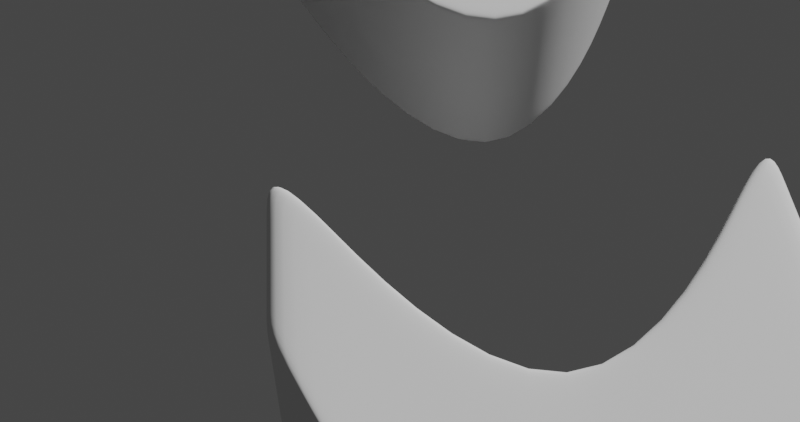 # Source: ornaments.blend  (saved by Blender 3.6.11; exported with 4.5.12 LTS)
import bpy
from mathutils import Matrix  # noqa: F401  (used for matrix-valued properties, if any)

bpy.ops.wm.read_factory_settings(use_empty=True)
scene = bpy.context.scene
scene.name = 'Scene'

# ---- collections
col_objects = bpy.data.collections.new('Objects'); scene.collection.children.link(col_objects)
col_camera = bpy.data.collections.new('Camera'); scene.collection.children.link(col_camera)

# ---- node groups
ng_auto_smooth = bpy.data.node_groups.new('Auto Smooth', 'GeometryNodeTree')
_s = ng_auto_smooth.interface.new_socket(name='Geometry', in_out='OUTPUT', socket_type='NodeSocketGeometry')
_s = ng_auto_smooth.interface.new_socket(name='Geometry', in_out='INPUT', socket_type='NodeSocketGeometry')
_s = ng_auto_smooth.interface.new_socket(name='Angle', in_out='INPUT', socket_type='NodeSocketFloat')
_s.subtype = 'ANGLE'
_s.min_value = 0.0
_s.max_value = 3.142
ng_auto_smooth.is_modifier = True
_N = ng_auto_smooth.nodes; _L = ng_auto_smooth.links
n0 = _N.new('NodeGroupOutput'); n0.name = 'Group Output'; n0.location = (480, -100)
n1 = _N.new('NodeGroupInput'); n1.name = 'Group Input'; n1.location = (-420, -300)
n2 = _N.new('NodeGroupInput'); n2.name = 'Group Input.001'; n2.location = (-60, -100)
n3 = _N.new('GeometryNodeSetShadeSmooth'); n3.name = 'Set Shade Smooth'; n3.location = (120, -100)
n3.domain = 'EDGE'
n4 = _N.new('GeometryNodeSetShadeSmooth'); n4.name = 'Set Shade Smooth.001'; n4.location = (300, -100)
n5 = _N.new('GeometryNodeInputMeshEdgeAngle'); n5.name = 'Edge Angle'; n5.location = (-420, -220)
n6 = _N.new('GeometryNodeInputEdgeSmooth'); n6.name = 'Is Edge Smooth'; n6.location = (-60, -160)
n7 = _N.new('GeometryNodeInputShadeSmooth'); n7.name = 'Is Face Smooth'; n7.location = (-240, -340)
n8 = _N.new('FunctionNodeBooleanMath'); n8.name = 'Boolean Math'; n8.location = (-60, -220)
n9 = _N.new('FunctionNodeCompare'); n9.name = 'Compare'; n9.location = (-240, -180)
n9.operation = 'LESS_EQUAL'
_L.new(n5.outputs[0], n9.inputs[0])
_L.new(n4.outputs[0], n0.inputs[0])
_L.new(n1.outputs[1], n9.inputs[1])
_L.new(n9.outputs[0], n8.inputs[0])
_L.new(n7.outputs[0], n8.inputs[1])
_L.new(n2.outputs[0], n3.inputs[0])
_L.new(n6.outputs[0], n3.inputs[1])
_L.new(n3.outputs[0], n4.inputs[0])
_L.new(n8.outputs[0], n3.inputs[2])
n0.is_active_output = True

# ---- world
world_world = bpy.data.worlds.new('World'); scene.world = world_world
world_world.use_nodes = True; world_world.node_tree.nodes.clear()
_N = world_world.node_tree.nodes; _L = world_world.node_tree.links
n0 = _N.new('ShaderNodeOutputWorld'); n0.name = 'World Output'; n0.location = (300, 300)
n1 = _N.new('ShaderNodeBackground'); n1.name = 'Background'; n1.location = (10, 300)
n1.inputs[0].default_value = (0.05088, 0.05088, 0.05088, 1.0)
_L.new(n1.outputs[0], n0.inputs[0])
n0.is_active_output = True
world_world.color = (0.05088, 0.05088, 0.05088)
world_world.use_sun_shadow = False
world_world.sun_shadow_jitter_overblur = 0.0

# ---- cameras
cam_camera_001 = bpy.data.cameras.new('Camera.001')

# ---- meshes
me_cube = bpy.data.meshes.new('Cube')
me_cube.from_pydata([(1.06, -2.0, -0.7881), (1.06, -2.0, 0.7881), (1.06, 2.0, -0.7881), (1.06, 2.0, 0.7881), (2.901, -2.0, -0.7881), (2.901, -2.0, 0.7881), (2.901, 2.0, -0.7881), (2.901, 2.0, 0.7881), (-3.079, -6.749e-08, -0.7881), (-3.079, -6.749e-08, 0.7881), (-0.437, -6.749e-08, -0.7881), (-0.437, -6.749e-08, 0.7881), (1.218, 2.0, -0.7881), (1.218, 2.0, 0.7881), (1.218, -2.0, -0.7881), (1.218, -2.0, 0.7881), (-2.921, -6.749e-08, 0.7881), (-2.921, -6.749e-08, -0.7881), (2.345, 2.0, 0.7881), (2.345, -2.0, -0.7881), (-1.101, -6.749e-08, 0.7881), (2.345, 2.0, -0.7881), (2.345, -2.0, 0.7881), (-1.101, -6.749e-08, -0.7881), (1.06, -2.0, -0.7202), (1.06, -2.0, 0.7202), (1.06, 2.0, 0.7202), (1.06, 2.0, -0.7202), (2.901, 2.0, 0.7202), (2.901, 2.0, -0.7202), (2.901, -2.0, 0.7202), (2.901, -2.0, -0.7202), (-0.437, -6.749e-08, 0.7202), (-0.437, -6.749e-08, -0.7202), (-3.079, -6.749e-08, 0.7202), (-3.079, -6.749e-08, -0.7202), (1.218, -2.0, 0.7202), (1.218, -2.0, -0.7202), (1.218, 2.0, 0.7202), (1.218, 2.0, -0.7202), (2.345, -2.0, 0.7202), (2.345, -2.0, -0.7202), (2.345, 2.0, 0.7202), (2.345, 2.0, -0.7202)], [], [(34, 9, 3, 26), (42, 18, 7, 28), (32, 11, 5, 30), (36, 15, 1, 25), (23, 10, 4, 19), (16, 9, 1, 15), (13, 3, 9, 16), (21, 6, 10, 23), (28, 7, 11, 32), (25, 1, 9, 34), (2, 12, 17, 8), (18, 13, 16, 20), (20, 16, 15, 22), (8, 17, 14, 0), (40, 22, 15, 36), (26, 3, 13, 38), (30, 5, 22, 40), (11, 20, 22, 5), (7, 18, 20, 11), (12, 21, 23, 17), (17, 23, 19, 14), (38, 13, 18, 42), (12, 39, 43, 21), (39, 38, 42, 43), (4, 31, 41, 19), (31, 30, 40, 41), (2, 27, 39, 12), (27, 26, 38, 39), (19, 41, 37, 14), (41, 40, 36, 37), (0, 24, 35, 8), (24, 25, 34, 35), (6, 29, 33, 10), (29, 28, 32, 33), (14, 37, 24, 0), (37, 36, 25, 24), (10, 33, 31, 4), (33, 32, 30, 31), (21, 43, 29, 6), (43, 42, 28, 29), (8, 35, 27, 2), (35, 34, 26, 27)])
me_cube.polygons.foreach_set('use_smooth', [True] * 42)
_uv = me_cube.uv_layers.new(name='UVMap')
_uv.uv.foreach_set('vector', [0.6142, 0.125, 0.625, 0.125, 0.625, 0.25, 0.6142, 0.25, 0.6142, 0.4653, 0.625, 0.4653, 0.625, 0.5, 0.6142, 0.5, 0.6142, 0.625, 0.625, 0.625, 0.625, 0.75, 0.6142, 0.75, 0.6142, 0.9902, 0.625, 0.9902, 0.625, 1.0, 0.6142, 1.0, 0.3403, 0.625, 0.375, 0.625, 0.375, 0.75, 0.3403, 0.75, 0.8652, 0.625, 0.875, 0.625, 0.875, 0.75, 0.8652, 0.75, 0.8652, 0.5, 0.875, 0.5, 0.875, 0.625, 0.8652, 0.625, 0.3403, 0.5, 0.375, 0.5, 0.375, 0.625, 0.3403, 0.625, 0.6142, 0.5, 0.625, 0.5, 0.625, 0.625, 0.6142, 0.625, 0.6142, 0.0, 0.625, 0.0, 0.625, 0.125, 0.6142, 0.125, 0.125, 0.5, 0.1348, 0.5, 0.1348, 0.625, 0.125, 0.625, 0.6597, 0.5, 0.8652, 0.5, 0.8652, 0.625, 0.6597, 0.625, 0.6597, 0.625, 0.8652, 0.625, 0.8652, 0.75, 0.6597, 0.75, 0.125, 0.625, 0.1348, 0.625, 0.1348, 0.75, 0.125, 0.75, 0.6142, 0.7847, 0.625, 0.7847, 0.625, 0.9902, 0.6142, 0.9902, 0.6142, 0.25, 0.625, 0.25, 0.625, 0.2598, 0.6142, 0.2598, 0.6142, 0.75, 0.625, 0.75, 0.625, 0.7847, 0.6142, 0.7847, 0.625, 0.625, 0.6597, 0.625, 0.6597, 0.75, 0.625, 0.75, 0.625, 0.5, 0.6597, 0.5, 0.6597, 0.625, 0.625, 0.625, 0.1348, 0.5, 0.3403, 0.5, 0.3403, 0.625, 0.1348, 0.625, 0.1348, 0.625, 0.3403, 0.625, 0.3403, 0.75, 0.1348, 0.75, 0.6142, 0.2598, 0.625, 0.2598, 0.625, 0.4653, 0.6142, 0.4653, 0.375, 0.2598, 0.3858, 0.2598, 0.3858, 0.4653, 0.375, 0.4653, 0.3858, 0.2598, 0.6142, 0.2598, 0.6142, 0.4653, 0.3858, 0.4653, 0.375, 0.75, 0.3858, 0.75, 0.3858, 0.7847, 0.375, 0.7847, 0.3858, 0.75, 0.6142, 0.75, 0.6142, 0.7847, 0.3858, 0.7847, 0.375, 0.25, 0.3858, 0.25, 0.3858, 0.2598, 0.375, 0.2598, 0.3858, 0.25, 0.6142, 0.25, 0.6142, 0.2598, 0.3858, 0.2598, 0.375, 0.7847, 0.3858, 0.7847, 0.3858, 0.9902, 0.375, 0.9902, 0.3858, 0.7847, 0.6142, 0.7847, 0.6142, 0.9902, 0.3858, 0.9902, 0.375, 0.0, 0.3858, 0.0, 0.3858, 0.125, 0.375, 0.125, 0.3858, 0.0, 0.6142, 0.0, 0.6142, 0.125, 0.3858, 0.125, 0.375, 0.5, 0.3858, 0.5, 0.3858, 0.625, 0.375, 0.625, 0.3858, 0.5, 0.6142, 0.5, 0.6142, 0.625, 0.3858, 0.625, 0.375, 0.9902, 0.3858, 0.9902, 0.3858, 1.0, 0.375, 1.0, 0.3858, 0.9902, 0.6142, 0.9902, 0.6142, 1.0, 0.3858, 1.0, 0.375, 0.625, 0.3858, 0.625, 0.3858, 0.75, 0.375, 0.75, 0.3858, 0.625, 0.6142, 0.625, 0.6142, 0.75, 0.3858, 0.75, 0.375, 0.4653, 0.3858, 0.4653, 0.3858, 0.5, 0.375, 0.5, 0.3858, 0.4653, 0.6142, 0.4653, 0.6142, 0.5, 0.3858, 0.5, 0.375, 0.125, 0.3858, 0.125, 0.3858, 0.25, 0.375, 0.25, 0.3858, 0.125, 0.6142, 0.125, 0.6142, 0.25, 0.3858, 0.25])
me_cube.update()
me_cube_002 = bpy.data.meshes.new('Cube.002')
me_cube_002.from_pydata([(-0.4927, -2.0, -0.7881), (-0.4927, -2.0, 0.7881), (-0.4927, 2.0, -0.7881), (-0.4927, 2.0, 0.7881), (1.348, -2.0, -0.7881), (1.348, -2.0, 0.7881), (1.348, 2.0, -0.7881), (1.348, 2.0, 0.7881), (-4.632, 5.643e-10, -0.7881), (-4.632, 5.643e-10, 0.7881), (-1.99, 5.643e-10, -0.7881), (-1.99, 5.643e-10, 0.7881), (-0.3351, 2.0, -0.7881), (-0.3351, 2.0, 0.7881), (-0.3351, -2.0, -0.7881), (-0.3351, -2.0, 0.7881), (-4.474, 5.643e-10, 0.7881), (-4.474, 5.643e-10, -0.7881), (0.792, 2.0, 0.7881), (0.792, -2.0, -0.7881), (-2.654, 5.643e-10, 0.7881), (0.792, 2.0, -0.7881), (0.792, -2.0, 0.7881), (-2.654, 5.643e-10, -0.7881), (-0.4927, -2.0, -0.7202), (-0.4927, -2.0, 0.7202), (-0.4927, 2.0, 0.7202), (-0.4927, 2.0, -0.7202), (1.348, 2.0, 0.7202), (1.348, 2.0, -0.7202), (1.348, -2.0, 0.7202), (1.348, -2.0, -0.7202), (-1.99, 5.643e-10, 0.7202), (-1.99, 5.643e-10, -0.7202), (-4.632, 5.643e-10, 0.7202), (-4.632, 5.643e-10, -0.7202), (-0.3351, -2.0, 0.7202), (-0.3351, -2.0, -0.7202), (-0.3351, 2.0, 0.7202), (-0.3351, 2.0, -0.7202), (0.792, -2.0, 0.7202), (0.792, -2.0, -0.7202), (0.792, 2.0, 0.7202), (0.792, 2.0, -0.7202), (2.614, -2.0, -0.7881), (2.614, -2.0, 0.7881), (2.614, 2.0, -0.7881), (2.614, 2.0, 0.7881), (4.454, -2.0, -0.7881), (4.454, -2.0, 0.7881), (4.454, 2.0, -0.7881), (4.454, 2.0, 0.7881), (-1.526, 5.643e-10, -0.7881), (-1.526, 5.643e-10, 0.7881), (1.116, 5.643e-10, -0.7881), (1.116, 5.643e-10, 0.7881), (2.771, 2.0, -0.7881), (2.771, 2.0, 0.7881), (2.771, -2.0, -0.7881), (2.771, -2.0, 0.7881), (-1.368, 5.643e-10, 0.7881), (-1.368, 5.643e-10, -0.7881), (3.898, 2.0, 0.7881), (3.898, -2.0, -0.7881), (0.4518, 5.643e-10, 0.7881), (3.898, 2.0, -0.7881), (3.898, -2.0, 0.7881), (0.4518, 5.643e-10, -0.7881), (2.614, -2.0, -0.7202), (2.614, -2.0, 0.7202), (2.614, 2.0, 0.7202), (2.614, 2.0, -0.7202), (4.454, 2.0, 0.7202), (4.454, 2.0, -0.7202), (4.454, -2.0, 0.7202), (4.454, -2.0, -0.7202), (1.116, 5.643e-10, 0.7202), (1.116, 5.643e-10, -0.7202), (-1.526, 5.643e-10, 0.7202), (-1.526, 5.643e-10, -0.7202), (2.771, -2.0, 0.7202), (2.771, -2.0, -0.7202), (2.771, 2.0, 0.7202), (2.771, 2.0, -0.7202), (3.898, -2.0, 0.7202), (3.898, -2.0, -0.7202), (3.898, 2.0, 0.7202), (3.898, 2.0, -0.7202)], [], [(34, 9, 3, 26), (42, 18, 7, 28), (32, 11, 5, 30), (36, 15, 1, 25), (23, 10, 4, 19), (16, 9, 1, 15), (13, 3, 9, 16), (21, 6, 10, 23), (28, 7, 11, 32), (25, 1, 9, 34), (2, 12, 17, 8), (18, 13, 16, 20), (20, 16, 15, 22), (8, 17, 14, 0), (40, 22, 15, 36), (26, 3, 13, 38), (30, 5, 22, 40), (11, 20, 22, 5), (7, 18, 20, 11), (12, 21, 23, 17), (17, 23, 19, 14), (38, 13, 18, 42), (12, 39, 43, 21), (39, 38, 42, 43), (4, 31, 41, 19), (31, 30, 40, 41), (2, 27, 39, 12), (27, 26, 38, 39), (19, 41, 37, 14), (41, 40, 36, 37), (0, 24, 35, 8), (24, 25, 34, 35), (6, 29, 33, 10), (29, 28, 32, 33), (14, 37, 24, 0), (37, 36, 25, 24), (10, 33, 31, 4), (33, 32, 30, 31), (21, 43, 29, 6), (43, 42, 28, 29), (8, 35, 27, 2), (35, 34, 26, 27), (78, 53, 47, 70), (86, 62, 51, 72), (76, 55, 49, 74), (80, 59, 45, 69), (67, 54, 48, 63), (60, 53, 45, 59), (57, 47, 53, 60), (65, 50, 54, 67), (72, 51, 55, 76), (69, 45, 53, 78), (46, 56, 61, 52), (62, 57, 60, 64), (64, 60, 59, 66), (52, 61, 58, 44), (84, 66, 59, 80), (70, 47, 57, 82), (74, 49, 66, 84), (55, 64, 66, 49), (51, 62, 64, 55), (56, 65, 67, 61), (61, 67, 63, 58), (82, 57, 62, 86), (56, 83, 87, 65), (83, 82, 86, 87), (48, 75, 85, 63), (75, 74, 84, 85), (46, 71, 83, 56), (71, 70, 82, 83), (63, 85, 81, 58), (85, 84, 80, 81), (44, 68, 79, 52), (68, 69, 78, 79), (50, 73, 77, 54), (73, 72, 76, 77), (58, 81, 68, 44), (81, 80, 69, 68), (54, 77, 75, 48), (77, 76, 74, 75), (65, 87, 73, 50), (87, 86, 72, 73), (52, 79, 71, 46), (79, 78, 70, 71)])
me_cube_002.polygons.foreach_set('use_smooth', [True] * 84)
_uv = me_cube_002.uv_layers.new(name='UVMap')
_uv.uv.foreach_set('vector', [0.6142, 0.125, 0.625, 0.125, 0.625, 0.25, 0.6142, 0.25, 0.6142, 0.4653, 0.625, 0.4653, 0.625, 0.5, 0.6142, 0.5, 0.6142, 0.625, 0.625, 0.625, 0.625, 0.75, 0.6142, 0.75, 0.6142, 0.9902, 0.625, 0.9902, 0.625, 1.0, 0.6142, 1.0, 0.3403, 0.625, 0.375, 0.625, 0.375, 0.75, 0.3403, 0.75, 0.8652, 0.625, 0.875, 0.625, 0.875, 0.75, 0.8652, 0.75, 0.8652, 0.5, 0.875, 0.5, 0.875, 0.625, 0.8652, 0.625, 0.3403, 0.5, 0.375, 0.5, 0.375, 0.625, 0.3403, 0.625, 0.6142, 0.5, 0.625, 0.5, 0.625, 0.625, 0.6142, 0.625, 0.6142, 0.0, 0.625, 0.0, 0.625, 0.125, 0.6142, 0.125, 0.125, 0.5, 0.1348, 0.5, 0.1348, 0.625, 0.125, 0.625, 0.6597, 0.5, 0.8652, 0.5, 0.8652, 0.625, 0.6597, 0.625, 0.6597, 0.625, 0.8652, 0.625, 0.8652, 0.75, 0.6597, 0.75, 0.125, 0.625, 0.1348, 0.625, 0.1348, 0.75, 0.125, 0.75, 0.6142, 0.7847, 0.625, 0.7847, 0.625, 0.9902, 0.6142, 0.9902, 0.6142, 0.25, 0.625, 0.25, 0.625, 0.2598, 0.6142, 0.2598, 0.6142, 0.75, 0.625, 0.75, 0.625, 0.7847, 0.6142, 0.7847, 0.625, 0.625, 0.6597, 0.625, 0.6597, 0.75, 0.625, 0.75, 0.625, 0.5, 0.6597, 0.5, 0.6597, 0.625, 0.625, 0.625, 0.1348, 0.5, 0.3403, 0.5, 0.3403, 0.625, 0.1348, 0.625, 0.1348, 0.625, 0.3403, 0.625, 0.3403, 0.75, 0.1348, 0.75, 0.6142, 0.2598, 0.625, 0.2598, 0.625, 0.4653, 0.6142, 0.4653, 0.375, 0.2598, 0.3858, 0.2598, 0.3858, 0.4653, 0.375, 0.4653, 0.3858, 0.2598, 0.6142, 0.2598, 0.6142, 0.4653, 0.3858, 0.4653, 0.375, 0.75, 0.3858, 0.75, 0.3858, 0.7847, 0.375, 0.7847, 0.3858, 0.75, 0.6142, 0.75, 0.6142, 0.7847, 0.3858, 0.7847, 0.375, 0.25, 0.3858, 0.25, 0.3858, 0.2598, 0.375, 0.2598, 0.3858, 0.25, 0.6142, 0.25, 0.6142, 0.2598, 0.3858, 0.2598, 0.375, 0.7847, 0.3858, 0.7847, 0.3858, 0.9902, 0.375, 0.9902, 0.3858, 0.7847, 0.6142, 0.7847, 0.6142, 0.9902, 0.3858, 0.9902, 0.375, 0.0, 0.3858, 0.0, 0.3858, 0.125, 0.375, 0.125, 0.3858, 0.0, 0.6142, 0.0, 0.6142, 0.125, 0.3858, 0.125, 0.375, 0.5, 0.3858, 0.5, 0.3858, 0.625, 0.375, 0.625, 0.3858, 0.5, 0.6142, 0.5, 0.6142, 0.625, 0.3858, 0.625, 0.375, 0.9902, 0.3858, 0.9902, 0.3858, 1.0, 0.375, 1.0, 0.3858, 0.9902, 0.6142, 0.9902, 0.6142, 1.0, 0.3858, 1.0, 0.375, 0.625, 0.3858, 0.625, 0.3858, 0.75, 0.375, 0.75, 0.3858, 0.625, 0.6142, 0.625, 0.6142, 0.75, 0.3858, 0.75, 0.375, 0.4653, 0.3858, 0.4653, 0.3858, 0.5, 0.375, 0.5, 0.3858, 0.4653, 0.6142, 0.4653, 0.6142, 0.5, 0.3858, 0.5, 0.375, 0.125, 0.3858, 0.125, 0.3858, 0.25, 0.375, 0.25, 0.3858, 0.125, 0.6142, 0.125, 0.6142, 0.25, 0.3858, 0.25, 0.6142, 0.125, 0.625, 0.125, 0.625, 0.25, 0.6142, 0.25, 0.6142, 0.4653, 0.625, 0.4653, 0.625, 0.5, 0.6142, 0.5, 0.6142, 0.625, 0.625, 0.625, 0.625, 0.75, 0.6142, 0.75, 0.6142, 0.9902, 0.625, 0.9902, 0.625, 1.0, 0.6142, 1.0, 0.3403, 0.625, 0.375, 0.625, 0.375, 0.75, 0.3403, 0.75, 0.8652, 0.625, 0.875, 0.625, 0.875, 0.75, 0.8652, 0.75, 0.8652, 0.5, 0.875, 0.5, 0.875, 0.625, 0.8652, 0.625, 0.3403, 0.5, 0.375, 0.5, 0.375, 0.625, 0.3403, 0.625, 0.6142, 0.5, 0.625, 0.5, 0.625, 0.625, 0.6142, 0.625, 0.6142, 0.0, 0.625, 0.0, 0.625, 0.125, 0.6142, 0.125, 0.125, 0.5, 0.1348, 0.5, 0.1348, 0.625, 0.125, 0.625, 0.6597, 0.5, 0.8652, 0.5, 0.8652, 0.625, 0.6597, 0.625, 0.6597, 0.625, 0.8652, 0.625, 0.8652, 0.75, 0.6597, 0.75, 0.125, 0.625, 0.1348, 0.625, 0.1348, 0.75, 0.125, 0.75, 0.6142, 0.7847, 0.625, 0.7847, 0.625, 0.9902, 0.6142, 0.9902, 0.6142, 0.25, 0.625, 0.25, 0.625, 0.2598, 0.6142, 0.2598, 0.6142, 0.75, 0.625, 0.75, 0.625, 0.7847, 0.6142, 0.7847, 0.625, 0.625, 0.6597, 0.625, 0.6597, 0.75, 0.625, 0.75, 0.625, 0.5, 0.6597, 0.5, 0.6597, 0.625, 0.625, 0.625, 0.1348, 0.5, 0.3403, 0.5, 0.3403, 0.625, 0.1348, 0.625, 0.1348, 0.625, 0.3403, 0.625, 0.3403, 0.75, 0.1348, 0.75, 0.6142, 0.2598, 0.625, 0.2598, 0.625, 0.4653, 0.6142, 0.4653, 0.375, 0.2598, 0.3858, 0.2598, 0.3858, 0.4653, 0.375, 0.4653, 0.3858, 0.2598, 0.6142, 0.2598, 0.6142, 0.4653, 0.3858, 0.4653, 0.375, 0.75, 0.3858, 0.75, 0.3858, 0.7847, 0.375, 0.7847, 0.3858, 0.75, 0.6142, 0.75, 0.6142, 0.7847, 0.3858, 0.7847, 0.375, 0.25, 0.3858, 0.25, 0.3858, 0.2598, 0.375, 0.2598, 0.3858, 0.25, 0.6142, 0.25, 0.6142, 0.2598, 0.3858, 0.2598, 0.375, 0.7847, 0.3858, 0.7847, 0.3858, 0.9902, 0.375, 0.9902, 0.3858, 0.7847, 0.6142, 0.7847, 0.6142, 0.9902, 0.3858, 0.9902, 0.375, 0.0, 0.3858, 0.0, 0.3858, 0.125, 0.375, 0.125, 0.3858, 0.0, 0.6142, 0.0, 0.6142, 0.125, 0.3858, 0.125, 0.375, 0.5, 0.3858, 0.5, 0.3858, 0.625, 0.375, 0.625, 0.3858, 0.5, 0.6142, 0.5, 0.6142, 0.625, 0.3858, 0.625, 0.375, 0.9902, 0.3858, 0.9902, 0.3858, 1.0, 0.375, 1.0, 0.3858, 0.9902, 0.6142, 0.9902, 0.6142, 1.0, 0.3858, 1.0, 0.375, 0.625, 0.3858, 0.625, 0.3858, 0.75, 0.375, 0.75, 0.3858, 0.625, 0.6142, 0.625, 0.6142, 0.75, 0.3858, 0.75, 0.375, 0.4653, 0.3858, 0.4653, 0.3858, 0.5, 0.375, 0.5, 0.3858, 0.4653, 0.6142, 0.4653, 0.6142, 0.5, 0.3858, 0.5, 0.375, 0.125, 0.3858, 0.125, 0.3858, 0.25, 0.375, 0.25, 0.3858, 0.125, 0.6142, 0.125, 0.6142, 0.25, 0.3858, 0.25])
me_cube_002.update()
me_cube_003 = bpy.data.meshes.new('Cube.003')
me_cube_003.from_pydata([(-1.933, -2.0, -0.7881), (-1.933, -2.0, 0.7881), (-1.933, 2.0, -0.7881), (-1.933, 2.0, 0.7881), (-0.09211, -2.0, -0.7881), (-0.09211, -2.0, 0.7881), (-0.09211, 2.0, -0.7881), (-0.09211, 2.0, 0.7881), (-6.072, -1.429e-09, -0.7881), (-6.072, -1.429e-09, 0.7881), (-3.43, -1.429e-09, -0.7881), (-3.43, -1.429e-09, 0.7881), (-1.775, 2.0, -0.7881), (-1.775, 2.0, 0.7881), (-1.775, -2.0, -0.7881), (-1.775, -2.0, 0.7881), (-5.914, -1.429e-09, 0.7881), (-5.914, -1.429e-09, -0.7881), (-0.6479, 2.0, 0.7881), (-0.6479, -2.0, -0.7881), (-4.094, -1.429e-09, 0.7881), (-0.6479, 2.0, -0.7881), (-0.6479, -2.0, 0.7881), (-4.094, -1.429e-09, -0.7881), (-1.933, -2.0, -0.7202), (-1.933, -2.0, 0.7202), (-1.933, 2.0, 0.7202), (-1.933, 2.0, -0.7202), (-0.09211, 2.0, 0.7202), (-0.09211, 2.0, -0.7202), (-0.09211, -2.0, 0.7202), (-0.09211, -2.0, -0.7202), (-3.43, -1.429e-09, 0.7202), (-3.43, -1.429e-09, -0.7202), (-6.072, -1.429e-09, 0.7202), (-6.072, -1.429e-09, -0.7202), (-1.775, -2.0, 0.7202), (-1.775, -2.0, -0.7202), (-1.775, 2.0, 0.7202), (-1.775, 2.0, -0.7202), (-0.6479, -2.0, 0.7202), (-0.6479, -2.0, -0.7202), (-0.6479, 2.0, 0.7202), (-0.6479, 2.0, -0.7202), (1.057, -2.0, -0.7881), (1.057, -2.0, 0.7881), (1.057, 2.0, -0.7881), (1.057, 2.0, 0.7881), (2.897, -2.0, -0.7881), (2.897, -2.0, 0.7881), (2.897, 2.0, -0.7881), (2.897, 2.0, 0.7881), (-3.082, -1.429e-09, -0.7881), (-3.082, -1.429e-09, 0.7881), (-0.4404, -1.429e-09, -0.7881), (-0.4404, -1.429e-09, 0.7881), (1.215, 2.0, -0.7881), (1.215, 2.0, 0.7881), (1.215, -2.0, -0.7881), (1.215, -2.0, 0.7881), (-2.925, -1.429e-09, 0.7881), (-2.925, -1.429e-09, -0.7881), (2.342, 2.0, 0.7881), (2.342, -2.0, -0.7881), (-1.105, -1.429e-09, 0.7881), (2.342, 2.0, -0.7881), (2.342, -2.0, 0.7881), (-1.105, -1.429e-09, -0.7881), (1.057, -2.0, -0.7202), (1.057, -2.0, 0.7202), (1.057, 2.0, 0.7202), (1.057, 2.0, -0.7202), (2.897, 2.0, 0.7202), (2.897, 2.0, -0.7202), (2.897, -2.0, 0.7202), (2.897, -2.0, -0.7202), (-0.4404, -1.429e-09, 0.7202), (-0.4404, -1.429e-09, -0.7202), (-3.082, -1.429e-09, 0.7202), (-3.082, -1.429e-09, -0.7202), (1.215, -2.0, 0.7202), (1.215, -2.0, -0.7202), (1.215, 2.0, 0.7202), (1.215, 2.0, -0.7202), (2.342, -2.0, 0.7202), (2.342, -2.0, -0.7202), (2.342, 2.0, 0.7202), (2.342, 2.0, -0.7202), (4.057, -2.0, -0.7881), (4.057, -2.0, 0.7881), (4.057, 2.0, -0.7881), (4.057, 2.0, 0.7881), (5.897, -2.0, -0.7881), (5.897, -2.0, 0.7881), (5.897, 2.0, -0.7881), (5.897, 2.0, 0.7881), (-0.0823, -1.429e-09, -0.7881), (-0.0823, -1.429e-09, 0.7881), (2.56, -1.429e-09, -0.7881), (2.56, -1.429e-09, 0.7881), (4.215, 2.0, -0.7881), (4.215, 2.0, 0.7881), (4.215, -2.0, -0.7881), (4.215, -2.0, 0.7881), (0.07528, -1.429e-09, 0.7881), (0.07528, -1.429e-09, -0.7881), (5.342, 2.0, 0.7881), (5.342, -2.0, -0.7881), (1.895, -1.429e-09, 0.7881), (5.342, 2.0, -0.7881), (5.342, -2.0, 0.7881), (1.895, -1.429e-09, -0.7881), (4.057, -2.0, -0.7202), (4.057, -2.0, 0.7202), (4.057, 2.0, 0.7202), (4.057, 2.0, -0.7202), (5.897, 2.0, 0.7202), (5.897, 2.0, -0.7202), (5.897, -2.0, 0.7202), (5.897, -2.0, -0.7202), (2.56, -1.429e-09, 0.7202), (2.56, -1.429e-09, -0.7202), (-0.0823, -1.429e-09, 0.7202), (-0.0823, -1.429e-09, -0.7202), (4.215, -2.0, 0.7202), (4.215, -2.0, -0.7202), (4.215, 2.0, 0.7202), (4.215, 2.0, -0.7202), (5.342, -2.0, 0.7202), (5.342, -2.0, -0.7202), (5.342, 2.0, 0.7202), (5.342, 2.0, -0.7202)], [], [(34, 9, 3, 26), (42, 18, 7, 28), (32, 11, 5, 30), (36, 15, 1, 25), (23, 10, 4, 19), (16, 9, 1, 15), (13, 3, 9, 16), (21, 6, 10, 23), (28, 7, 11, 32), (25, 1, 9, 34), (2, 12, 17, 8), (18, 13, 16, 20), (20, 16, 15, 22), (8, 17, 14, 0), (40, 22, 15, 36), (26, 3, 13, 38), (30, 5, 22, 40), (11, 20, 22, 5), (7, 18, 20, 11), (12, 21, 23, 17), (17, 23, 19, 14), (38, 13, 18, 42), (12, 39, 43, 21), (39, 38, 42, 43), (4, 31, 41, 19), (31, 30, 40, 41), (2, 27, 39, 12), (27, 26, 38, 39), (19, 41, 37, 14), (41, 40, 36, 37), (0, 24, 35, 8), (24, 25, 34, 35), (6, 29, 33, 10), (29, 28, 32, 33), (14, 37, 24, 0), (37, 36, 25, 24), (10, 33, 31, 4), (33, 32, 30, 31), (21, 43, 29, 6), (43, 42, 28, 29), (8, 35, 27, 2), (35, 34, 26, 27), (78, 53, 47, 70), (86, 62, 51, 72), (76, 55, 49, 74), (80, 59, 45, 69), (67, 54, 48, 63), (60, 53, 45, 59), (57, 47, 53, 60), (65, 50, 54, 67), (72, 51, 55, 76), (69, 45, 53, 78), (46, 56, 61, 52), (62, 57, 60, 64), (64, 60, 59, 66), (52, 61, 58, 44), (84, 66, 59, 80), (70, 47, 57, 82), (74, 49, 66, 84), (55, 64, 66, 49), (51, 62, 64, 55), (56, 65, 67, 61), (61, 67, 63, 58), (82, 57, 62, 86), (56, 83, 87, 65), (83, 82, 86, 87), (48, 75, 85, 63), (75, 74, 84, 85), (46, 71, 83, 56), (71, 70, 82, 83), (63, 85, 81, 58), (85, 84, 80, 81), (44, 68, 79, 52), (68, 69, 78, 79), (50, 73, 77, 54), (73, 72, 76, 77), (58, 81, 68, 44), (81, 80, 69, 68), (54, 77, 75, 48), (77, 76, 74, 75), (65, 87, 73, 50), (87, 86, 72, 73), (52, 79, 71, 46), (79, 78, 70, 71), (122, 97, 91, 114), (130, 106, 95, 116), (120, 99, 93, 118), (124, 103, 89, 113), (111, 98, 92, 107), (104, 97, 89, 103), (101, 91, 97, 104), (109, 94, 98, 111), (116, 95, 99, 120), (113, 89, 97, 122), (90, 100, 105, 96), (106, 101, 104, 108), (108, 104, 103, 110), (96, 105, 102, 88), (128, 110, 103, 124), (114, 91, 101, 126), (118, 93, 110, 128), (99, 108, 110, 93), (95, 106, 108, 99), (100, 109, 111, 105), (105, 111, 107, 102), (126, 101, 106, 130), (100, 127, 131, 109), (127, 126, 130, 131), (92, 119, 129, 107), (119, 118, 128, 129), (90, 115, 127, 100), (115, 114, 126, 127), (107, 129, 125, 102), (129, 128, 124, 125), (88, 112, 123, 96), (112, 113, 122, 123), (94, 117, 121, 98), (117, 116, 120, 121), (102, 125, 112, 88), (125, 124, 113, 112), (98, 121, 119, 92), (121, 120, 118, 119), (109, 131, 117, 94), (131, 130, 116, 117), (96, 123, 115, 90), (123, 122, 114, 115)])
_uv = me_cube_003.uv_layers.new(name='UVMap')
_uv.uv.foreach_set('vector', [0.6142, 0.125, 0.625, 0.125, 0.625, 0.25, 0.6142, 0.25, 0.6142, 0.4653, 0.625, 0.4653, 0.625, 0.5, 0.6142, 0.5, 0.6142, 0.625, 0.625, 0.625, 0.625, 0.75, 0.6142, 0.75, 0.6142, 0.9902, 0.625, 0.9902, 0.625, 1.0, 0.6142, 1.0, 0.3403, 0.625, 0.375, 0.625, 0.375, 0.75, 0.3403, 0.75, 0.8652, 0.625, 0.875, 0.625, 0.875, 0.75, 0.8652, 0.75, 0.8652, 0.5, 0.875, 0.5, 0.875, 0.625, 0.8652, 0.625, 0.3403, 0.5, 0.375, 0.5, 0.375, 0.625, 0.3403, 0.625, 0.6142, 0.5, 0.625, 0.5, 0.625, 0.625, 0.6142, 0.625, 0.6142, 0.0, 0.625, 0.0, 0.625, 0.125, 0.6142, 0.125, 0.125, 0.5, 0.1348, 0.5, 0.1348, 0.625, 0.125, 0.625, 0.6597, 0.5, 0.8652, 0.5, 0.8652, 0.625, 0.6597, 0.625, 0.6597, 0.625, 0.8652, 0.625, 0.8652, 0.75, 0.6597, 0.75, 0.125, 0.625, 0.1348, 0.625, 0.1348, 0.75, 0.125, 0.75, 0.6142, 0.7847, 0.625, 0.7847, 0.625, 0.9902, 0.6142, 0.9902, 0.6142, 0.25, 0.625, 0.25, 0.625, 0.2598, 0.6142, 0.2598, 0.6142, 0.75, 0.625, 0.75, 0.625, 0.7847, 0.6142, 0.7847, 0.625, 0.625, 0.6597, 0.625, 0.6597, 0.75, 0.625, 0.75, 0.625, 0.5, 0.6597, 0.5, 0.6597, 0.625, 0.625, 0.625, 0.1348, 0.5, 0.3403, 0.5, 0.3403, 0.625, 0.1348, 0.625, 0.1348, 0.625, 0.3403, 0.625, 0.3403, 0.75, 0.1348, 0.75, 0.6142, 0.2598, 0.625, 0.2598, 0.625, 0.4653, 0.6142, 0.4653, 0.375, 0.2598, 0.3858, 0.2598, 0.3858, 0.4653, 0.375, 0.4653, 0.3858, 0.2598, 0.6142, 0.2598, 0.6142, 0.4653, 0.3858, 0.4653, 0.375, 0.75, 0.3858, 0.75, 0.3858, 0.7847, 0.375, 0.7847, 0.3858, 0.75, 0.6142, 0.75, 0.6142, 0.7847, 0.3858, 0.7847, 0.375, 0.25, 0.3858, 0.25, 0.3858, 0.2598, 0.375, 0.2598, 0.3858, 0.25, 0.6142, 0.25, 0.6142, 0.2598, 0.3858, 0.2598, 0.375, 0.7847, 0.3858, 0.7847, 0.3858, 0.9902, 0.375, 0.9902, 0.3858, 0.7847, 0.6142, 0.7847, 0.6142, 0.9902, 0.3858, 0.9902, 0.375, 0.0, 0.3858, 0.0, 0.3858, 0.125, 0.375, 0.125, 0.3858, 0.0, 0.6142, 0.0, 0.6142, 0.125, 0.3858, 0.125, 0.375, 0.5, 0.3858, 0.5, 0.3858, 0.625, 0.375, 0.625, 0.3858, 0.5, 0.6142, 0.5, 0.6142, 0.625, 0.3858, 0.625, 0.375, 0.9902, 0.3858, 0.9902, 0.3858, 1.0, 0.375, 1.0, 0.3858, 0.9902, 0.6142, 0.9902, 0.6142, 1.0, 0.3858, 1.0, 0.375, 0.625, 0.3858, 0.625, 0.3858, 0.75, 0.375, 0.75, 0.3858, 0.625, 0.6142, 0.625, 0.6142, 0.75, 0.3858, 0.75, 0.375, 0.4653, 0.3858, 0.4653, 0.3858, 0.5, 0.375, 0.5, 0.3858, 0.4653, 0.6142, 0.4653, 0.6142, 0.5, 0.3858, 0.5, 0.375, 0.125, 0.3858, 0.125, 0.3858, 0.25, 0.375, 0.25, 0.3858, 0.125, 0.6142, 0.125, 0.6142, 0.25, 0.3858, 0.25, 0.6142, 0.125, 0.625, 0.125, 0.625, 0.25, 0.6142, 0.25, 0.6142, 0.4653, 0.625, 0.4653, 0.625, 0.5, 0.6142, 0.5, 0.6142, 0.625, 0.625, 0.625, 0.625, 0.75, 0.6142, 0.75, 0.6142, 0.9902, 0.625, 0.9902, 0.625, 1.0, 0.6142, 1.0, 0.3403, 0.625, 0.375, 0.625, 0.375, 0.75, 0.3403, 0.75, 0.8652, 0.625, 0.875, 0.625, 0.875, 0.75, 0.8652, 0.75, 0.8652, 0.5, 0.875, 0.5, 0.875, 0.625, 0.8652, 0.625, 0.3403, 0.5, 0.375, 0.5, 0.375, 0.625, 0.3403, 0.625, 0.6142, 0.5, 0.625, 0.5, 0.625, 0.625, 0.6142, 0.625, 0.6142, 0.0, 0.625, 0.0, 0.625, 0.125, 0.6142, 0.125, 0.125, 0.5, 0.1348, 0.5, 0.1348, 0.625, 0.125, 0.625, 0.6597, 0.5, 0.8652, 0.5, 0.8652, 0.625, 0.6597, 0.625, 0.6597, 0.625, 0.8652, 0.625, 0.8652, 0.75, 0.6597, 0.75, 0.125, 0.625, 0.1348, 0.625, 0.1348, 0.75, 0.125, 0.75, 0.6142, 0.7847, 0.625, 0.7847, 0.625, 0.9902, 0.6142, 0.9902, 0.6142, 0.25, 0.625, 0.25, 0.625, 0.2598, 0.6142, 0.2598, 0.6142, 0.75, 0.625, 0.75, 0.625, 0.7847, 0.6142, 0.7847, 0.625, 0.625, 0.6597, 0.625, 0.6597, 0.75, 0.625, 0.75, 0.625, 0.5, 0.6597, 0.5, 0.6597, 0.625, 0.625, 0.625, 0.1348, 0.5, 0.3403, 0.5, 0.3403, 0.625, 0.1348, 0.625, 0.1348, 0.625, 0.3403, 0.625, 0.3403, 0.75, 0.1348, 0.75, 0.6142, 0.2598, 0.625, 0.2598, 0.625, 0.4653, 0.6142, 0.4653, 0.375, 0.2598, 0.3858, 0.2598, 0.3858, 0.4653, 0.375, 0.4653, 0.3858, 0.2598, 0.6142, 0.2598, 0.6142, 0.4653, 0.3858, 0.4653, 0.375, 0.75, 0.3858, 0.75, 0.3858, 0.7847, 0.375, 0.7847, 0.3858, 0.75, 0.6142, 0.75, 0.6142, 0.7847, 0.3858, 0.7847, 0.375, 0.25, 0.3858, 0.25, 0.3858, 0.2598, 0.375, 0.2598, 0.3858, 0.25, 0.6142, 0.25, 0.6142, 0.2598, 0.3858, 0.2598, 0.375, 0.7847, 0.3858, 0.7847, 0.3858, 0.9902, 0.375, 0.9902, 0.3858, 0.7847, 0.6142, 0.7847, 0.6142, 0.9902, 0.3858, 0.9902, 0.375, 0.0, 0.3858, 0.0, 0.3858, 0.125, 0.375, 0.125, 0.3858, 0.0, 0.6142, 0.0, 0.6142, 0.125, 0.3858, 0.125, 0.375, 0.5, 0.3858, 0.5, 0.3858, 0.625, 0.375, 0.625, 0.3858, 0.5, 0.6142, 0.5, 0.6142, 0.625, 0.3858, 0.625, 0.375, 0.9902, 0.3858, 0.9902, 0.3858, 1.0, 0.375, 1.0, 0.3858, 0.9902, 0.6142, 0.9902, 0.6142, 1.0, 0.3858, 1.0, 0.375, 0.625, 0.3858, 0.625, 0.3858, 0.75, 0.375, 0.75, 0.3858, 0.625, 0.6142, 0.625, 0.6142, 0.75, 0.3858, 0.75, 0.375, 0.4653, 0.3858, 0.4653, 0.3858, 0.5, 0.375, 0.5, 0.3858, 0.4653, 0.6142, 0.4653, 0.6142, 0.5, 0.3858, 0.5, 0.375, 0.125, 0.3858, 0.125, 0.3858, 0.25, 0.375, 0.25, 0.3858, 0.125, 0.6142, 0.125, 0.6142, 0.25, 0.3858, 0.25, 0.6142, 0.125, 0.625, 0.125, 0.625, 0.25, 0.6142, 0.25, 0.6142, 0.4653, 0.625, 0.4653, 0.625, 0.5, 0.6142, 0.5, 0.6142, 0.625, 0.625, 0.625, 0.625, 0.75, 0.6142, 0.75, 0.6142, 0.9902, 0.625, 0.9902, 0.625, 1.0, 0.6142, 1.0, 0.3403, 0.625, 0.375, 0.625, 0.375, 0.75, 0.3403, 0.75, 0.8652, 0.625, 0.875, 0.625, 0.875, 0.75, 0.8652, 0.75, 0.8652, 0.5, 0.875, 0.5, 0.875, 0.625, 0.8652, 0.625, 0.3403, 0.5, 0.375, 0.5, 0.375, 0.625, 0.3403, 0.625, 0.6142, 0.5, 0.625, 0.5, 0.625, 0.625, 0.6142, 0.625, 0.6142, 0.0, 0.625, 0.0, 0.625, 0.125, 0.6142, 0.125, 0.125, 0.5, 0.1348, 0.5, 0.1348, 0.625, 0.125, 0.625, 0.6597, 0.5, 0.8652, 0.5, 0.8652, 0.625, 0.6597, 0.625, 0.6597, 0.625, 0.8652, 0.625, 0.8652, 0.75, 0.6597, 0.75, 0.125, 0.625, 0.1348, 0.625, 0.1348, 0.75, 0.125, 0.75, 0.6142, 0.7847, 0.625, 0.7847, 0.625, 0.9902, 0.6142, 0.9902, 0.6142, 0.25, 0.625, 0.25, 0.625, 0.2598, 0.6142, 0.2598, 0.6142, 0.75, 0.625, 0.75, 0.625, 0.7847, 0.6142, 0.7847, 0.625, 0.625, 0.6597, 0.625, 0.6597, 0.75, 0.625, 0.75, 0.625, 0.5, 0.6597, 0.5, 0.6597, 0.625, 0.625, 0.625, 0.1348, 0.5, 0.3403, 0.5, 0.3403, 0.625, 0.1348, 0.625, 0.1348, 0.625, 0.3403, 0.625, 0.3403, 0.75, 0.1348, 0.75, 0.6142, 0.2598, 0.625, 0.2598, 0.625, 0.4653, 0.6142, 0.4653, 0.375, 0.2598, 0.3858, 0.2598, 0.3858, 0.4653, 0.375, 0.4653, 0.3858, 0.2598, 0.6142, 0.2598, 0.6142, 0.4653, 0.3858, 0.4653, 0.375, 0.75, 0.3858, 0.75, 0.3858, 0.7847, 0.375, 0.7847, 0.3858, 0.75, 0.6142, 0.75, 0.6142, 0.7847, 0.3858, 0.7847, 0.375, 0.25, 0.3858, 0.25, 0.3858, 0.2598, 0.375, 0.2598, 0.3858, 0.25, 0.6142, 0.25, 0.6142, 0.2598, 0.3858, 0.2598, 0.375, 0.7847, 0.3858, 0.7847, 0.3858, 0.9902, 0.375, 0.9902, 0.3858, 0.7847, 0.6142, 0.7847, 0.6142, 0.9902, 0.3858, 0.9902, 0.375, 0.0, 0.3858, 0.0, 0.3858, 0.125, 0.375, 0.125, 0.3858, 0.0, 0.6142, 0.0, 0.6142, 0.125, 0.3858, 0.125, 0.375, 0.5, 0.3858, 0.5, 0.3858, 0.625, 0.375, 0.625, 0.3858, 0.5, 0.6142, 0.5, 0.6142, 0.625, 0.3858, 0.625, 0.375, 0.9902, 0.3858, 0.9902, 0.3858, 1.0, 0.375, 1.0, 0.3858, 0.9902, 0.6142, 0.9902, 0.6142, 1.0, 0.3858, 1.0, 0.375, 0.625, 0.3858, 0.625, 0.3858, 0.75, 0.375, 0.75, 0.3858, 0.625, 0.6142, 0.625, 0.6142, 0.75, 0.3858, 0.75, 0.375, 0.4653, 0.3858, 0.4653, 0.3858, 0.5, 0.375, 0.5, 0.3858, 0.4653, 0.6142, 0.4653, 0.6142, 0.5, 0.3858, 0.5, 0.375, 0.125, 0.3858, 0.125, 0.3858, 0.25, 0.375, 0.25, 0.3858, 0.125, 0.6142, 0.125, 0.6142, 0.25, 0.3858, 0.25])
me_cube_003.update()
me_cube_001 = bpy.data.meshes.new('Cube.001')
me_cube_001.from_pydata([(-1.0, -1.0, -1.0), (-1.0, -1.0, 1.0), (-1.0, 1.0, -1.0), (-1.0, 1.0, 1.0), (1.0, -1.0, -1.0), (1.0, -1.0, 1.0), (1.0, 1.0, -1.0), (1.0, 1.0, 1.0), (0.9626, 1.0, -1.0), (-0.9626, 1.0, -1.0), (-0.9626, 1.0, 1.0), (0.9626, 1.0, 1.0), (-0.9626, -1.0, -1.0), (0.9626, -1.0, -1.0), (0.9626, -1.0, 1.0), (-0.9626, -1.0, 1.0), (-1.0, 0.8799, -1.0), (-1.0, -0.8799, -1.0), (-1.0, -0.8799, 1.0), (-1.0, 0.8799, 1.0), (1.0, -0.8799, -1.0), (1.0, 0.8799, -1.0), (1.0, 0.8799, 1.0), (1.0, -0.8799, 1.0), (0.9626, 0.8799, 1.0), (0.9626, -0.8799, 1.0), (-0.9626, 0.8799, 1.0), (-0.9626, -0.8799, 1.0), (-0.9626, 0.8799, -1.0), (-0.9626, -0.8799, -1.0), (0.9626, 0.8799, -1.0), (0.9626, -0.8799, -1.0), (-1.0, -1.0, -0.8865), (-1.0, -1.0, 0.8865), (-1.0, 1.0, 0.8865), (-1.0, 1.0, -0.8865), (1.0, 1.0, 0.8865), (1.0, 1.0, -0.8865), (1.0, -1.0, 0.8865), (1.0, -1.0, -0.8865), (0.9626, -1.0, 0.8865), (0.9626, -1.0, -0.8865), (-0.9626, -1.0, 0.8865), (-0.9626, -1.0, -0.8865), (-0.9626, 1.0, 0.8865), (-0.9626, 1.0, -0.8865), (0.9626, 1.0, 0.8865), (0.9626, 1.0, -0.8865), (1.0, 0.8799, 0.8865), (1.0, 0.8799, -0.8865), (1.0, -0.8799, 0.8865), (1.0, -0.8799, -0.8865), (-1.0, -0.8799, 0.8865), (-1.0, -0.8799, -0.8865), (-1.0, 0.8799, 0.8865), (-1.0, 0.8799, -0.8865)], [], [(54, 19, 3, 34), (46, 11, 7, 36), (50, 23, 5, 38), (42, 15, 1, 33), (31, 20, 4, 13), (27, 18, 1, 15), (23, 25, 14, 5), (25, 27, 15, 14), (17, 29, 12, 0), (29, 31, 13, 12), (38, 5, 14, 40), (40, 14, 15, 42), (34, 3, 10, 44), (44, 10, 11, 46), (9, 8, 30, 28), (28, 30, 31, 29), (2, 9, 28, 16), (16, 28, 29, 17), (11, 10, 26, 24), (24, 26, 27, 25), (7, 11, 24, 22), (22, 24, 25, 23), (10, 3, 19, 26), (26, 19, 18, 27), (8, 6, 21, 30), (30, 21, 20, 31), (36, 7, 22, 48), (48, 22, 23, 50), (33, 1, 18, 52), (52, 18, 19, 54), (17, 53, 55, 16), (53, 52, 54, 55), (0, 32, 53, 17), (32, 33, 52, 53), (21, 49, 51, 20), (49, 48, 50, 51), (6, 37, 49, 21), (37, 36, 48, 49), (9, 45, 47, 8), (45, 44, 46, 47), (2, 35, 45, 9), (35, 34, 44, 45), (13, 41, 43, 12), (41, 40, 42, 43), (4, 39, 41, 13), (39, 38, 40, 41), (12, 43, 32, 0), (43, 42, 33, 32), (20, 51, 39, 4), (51, 50, 38, 39), (8, 47, 37, 6), (47, 46, 36, 37), (16, 55, 35, 2), (55, 54, 34, 35)])
_uv = me_cube_001.uv_layers.new(name='UVMap')
_uv.uv.foreach_set('vector', [0.6108, 0.235, 0.625, 0.235, 0.625, 0.25, 0.6108, 0.25, 0.6108, 0.4953, 0.625, 0.4953, 0.625, 0.5, 0.6108, 0.5, 0.6108, 0.735, 0.625, 0.735, 0.625, 0.75, 0.6108, 0.75, 0.6108, 0.9953, 0.625, 0.9953, 0.625, 1.0, 0.6108, 1.0, 0.3703, 0.735, 0.375, 0.735, 0.375, 0.75, 0.3703, 0.75, 0.8703, 0.735, 0.875, 0.735, 0.875, 0.75, 0.8703, 0.75, 0.625, 0.735, 0.6297, 0.735, 0.6297, 0.75, 0.625, 0.75, 0.6297, 0.735, 0.8703, 0.735, 0.8703, 0.75, 0.6297, 0.75, 0.125, 0.735, 0.1297, 0.735, 0.1297, 0.75, 0.125, 0.75, 0.1297, 0.735, 0.3703, 0.735, 0.3703, 0.75, 0.1297, 0.75, 0.6108, 0.75, 0.625, 0.75, 0.625, 0.7547, 0.6108, 0.7547, 0.6108, 0.7547, 0.625, 0.7547, 0.625, 0.9953, 0.6108, 0.9953, 0.6108, 0.25, 0.625, 0.25, 0.625, 0.2547, 0.6108, 0.2547, 0.6108, 0.2547, 0.625, 0.2547, 0.625, 0.4953, 0.6108, 0.4953, 0.1297, 0.5, 0.3703, 0.5, 0.3703, 0.515, 0.1297, 0.515, 0.1297, 0.515, 0.3703, 0.515, 0.3703, 0.735, 0.1297, 0.735, 0.125, 0.5, 0.1297, 0.5, 0.1297, 0.515, 0.125, 0.515, 0.125, 0.515, 0.1297, 0.515, 0.1297, 0.735, 0.125, 0.735, 0.6297, 0.5, 0.8703, 0.5, 0.8703, 0.515, 0.6297, 0.515, 0.6297, 0.515, 0.8703, 0.515, 0.8703, 0.735, 0.6297, 0.735, 0.625, 0.5, 0.6297, 0.5, 0.6297, 0.515, 0.625, 0.515, 0.625, 0.515, 0.6297, 0.515, 0.6297, 0.735, 0.625, 0.735, 0.8703, 0.5, 0.875, 0.5, 0.875, 0.515, 0.8703, 0.515, 0.8703, 0.515, 0.875, 0.515, 0.875, 0.735, 0.8703, 0.735, 0.3703, 0.5, 0.375, 0.5, 0.375, 0.515, 0.3703, 0.515, 0.3703, 0.515, 0.375, 0.515, 0.375, 0.735, 0.3703, 0.735, 0.6108, 0.5, 0.625, 0.5, 0.625, 0.515, 0.6108, 0.515, 0.6108, 0.515, 0.625, 0.515, 0.625, 0.735, 0.6108, 0.735, 0.6108, 0.0, 0.625, 0.0, 0.625, 0.01501, 0.6108, 0.01501, 0.6108, 0.01501, 0.625, 0.01501, 0.625, 0.235, 0.6108, 0.235, 0.375, 0.01501, 0.3892, 0.01501, 0.3892, 0.235, 0.375, 0.235, 0.3892, 0.01501, 0.6108, 0.01501, 0.6108, 0.235, 0.3892, 0.235, 0.375, 0.0, 0.3892, 0.0, 0.3892, 0.01501, 0.375, 0.01501, 0.3892, 0.0, 0.6108, 0.0, 0.6108, 0.01501, 0.3892, 0.01501, 0.375, 0.515, 0.3892, 0.515, 0.3892, 0.735, 0.375, 0.735, 0.3892, 0.515, 0.6108, 0.515, 0.6108, 0.735, 0.3892, 0.735, 0.375, 0.5, 0.3892, 0.5, 0.3892, 0.515, 0.375, 0.515, 0.3892, 0.5, 0.6108, 0.5, 0.6108, 0.515, 0.3892, 0.515, 0.375, 0.2547, 0.3892, 0.2547, 0.3892, 0.4953, 0.375, 0.4953, 0.3892, 0.2547, 0.6108, 0.2547, 0.6108, 0.4953, 0.3892, 0.4953, 0.375, 0.25, 0.3892, 0.25, 0.3892, 0.2547, 0.375, 0.2547, 0.3892, 0.25, 0.6108, 0.25, 0.6108, 0.2547, 0.3892, 0.2547, 0.375, 0.7547, 0.3892, 0.7547, 0.3892, 0.9953, 0.375, 0.9953, 0.3892, 0.7547, 0.6108, 0.7547, 0.6108, 0.9953, 0.3892, 0.9953, 0.375, 0.75, 0.3892, 0.75, 0.3892, 0.7547, 0.375, 0.7547, 0.3892, 0.75, 0.6108, 0.75, 0.6108, 0.7547, 0.3892, 0.7547, 0.375, 0.9953, 0.3892, 0.9953, 0.3892, 1.0, 0.375, 1.0, 0.3892, 0.9953, 0.6108, 0.9953, 0.6108, 1.0, 0.3892, 1.0, 0.375, 0.735, 0.3892, 0.735, 0.3892, 0.75, 0.375, 0.75, 0.3892, 0.735, 0.6108, 0.735, 0.6108, 0.75, 0.3892, 0.75, 0.375, 0.4953, 0.3892, 0.4953, 0.3892, 0.5, 0.375, 0.5, 0.3892, 0.4953, 0.6108, 0.4953, 0.6108, 0.5, 0.3892, 0.5, 0.375, 0.235, 0.3892, 0.235, 0.3892, 0.25, 0.375, 0.25, 0.3892, 0.235, 0.6108, 0.235, 0.6108, 0.25, 0.3892, 0.25])
me_cube_001.update()

# ---- objects
ob_arrow_001 = bpy.data.objects.new('Arrow.001', me_cube)
ob_arrow_002 = bpy.data.objects.new('Arrow.002', me_cube_002)
ob_arrow_003 = bpy.data.objects.new('Arrow.003', me_cube_003)
ob_box = bpy.data.objects.new('Box', me_cube_001)
ob_camera = bpy.data.objects.new('Camera', cam_camera_001)

# ---- transforms, parenting, visibility, modifiers, constraints
ob_arrow_001.location = (-2.65, 6.749e-08, 5.315e-09)
_m = ob_arrow_001.modifiers.new('Subdivision', 'SUBSURF')
_m.levels = 3
_m.render_levels = 3
_m = ob_arrow_001.modifiers.new('Auto Smooth', 'NODES')
_m.node_group = ng_auto_smooth
_gi = [s.identifier for s in ng_auto_smooth.interface.items_tree if s.item_type == 'SOCKET' and s.in_out == 'INPUT']
_m[_gi[1]] = 0.5236  # Angle
ob_arrow_002.location = (4.824, -5.643e-10, 1.395e-08)
_m = ob_arrow_002.modifiers.new('Subdivision', 'SUBSURF')
_m.levels = 3
_m.render_levels = 3
_m = ob_arrow_002.modifiers.new('Auto Smooth', 'NODES')
_m.node_group = ng_auto_smooth
_gi = [s.identifier for s in ng_auto_smooth.interface.items_tree if s.item_type == 'SOCKET' and s.in_out == 'INPUT']
_m[_gi[1]] = 0.5236  # Angle
ob_arrow_003.location = (16.82, 1.429e-09, 9.079e-09)
_m = ob_arrow_003.modifiers.new('Subdivision', 'SUBSURF')
_m.levels = 3
_m.render_levels = 3
_m = ob_arrow_003.modifiers.new('Auto Smooth', 'NODES')
_m.node_group = ng_auto_smooth
_gi = [s.identifier for s in ng_auto_smooth.interface.items_tree if s.item_type == 'SOCKET' and s.in_out == 'INPUT']
_m[_gi[1]] = 0.5236  # Angle
ob_box.location = (0.0, -9.0, 0.0)
ob_box.scale = (8.26, 2.9, 0.7)
_m = ob_box.modifiers.new('Subdivision', 'SUBSURF')
_m.levels = 2
ob_camera.location = (-5.862, 1.408, 7.051)
ob_camera.rotation_euler = (0.7051, 2.453e-07, -1.648)
ob_camera.scale = (1.0, 1.0, 1.0)

# ---- collection membership
col_objects.objects.link(ob_arrow_001)
col_objects.objects.link(ob_arrow_002)
col_objects.objects.link(ob_arrow_003)
col_objects.objects.link(ob_box)
col_camera.objects.link(ob_camera)

# ---- scene / render settings (as saved in the file)
scene.camera = ob_camera
scene.frame_start = 1; scene.frame_end = 480; scene.frame_set(1)
scene.render.engine = 'CYCLES'
scene.render.resolution_x = 4096
scene.render.resolution_y = 2160
scene.cycles.feature_set = 'EXPERIMENTAL'
scene.cycles.samples = 8
scene.cycles.sampling_pattern = 'TABULATED_SOBOL'
scene.cycles.adaptive_threshold = 0.0
scene.view_settings.view_transform = 'Filmic'
bpy.context.view_layer.update()

# ---- added for rendering (the .blend has no usable light): sun
light_auto_sun = bpy.data.lights.new('AutoSun', 'SUN')
light_auto_sun.energy = 3.0
light_auto_sun.angle = 0.0523599
ob_auto_sun = bpy.data.objects.new('AutoSun', light_auto_sun)
scene.collection.objects.link(ob_auto_sun)
ob_auto_sun.rotation_euler = (0.872665, 0.174533, 0.523599)
bpy.context.view_layer.update()
